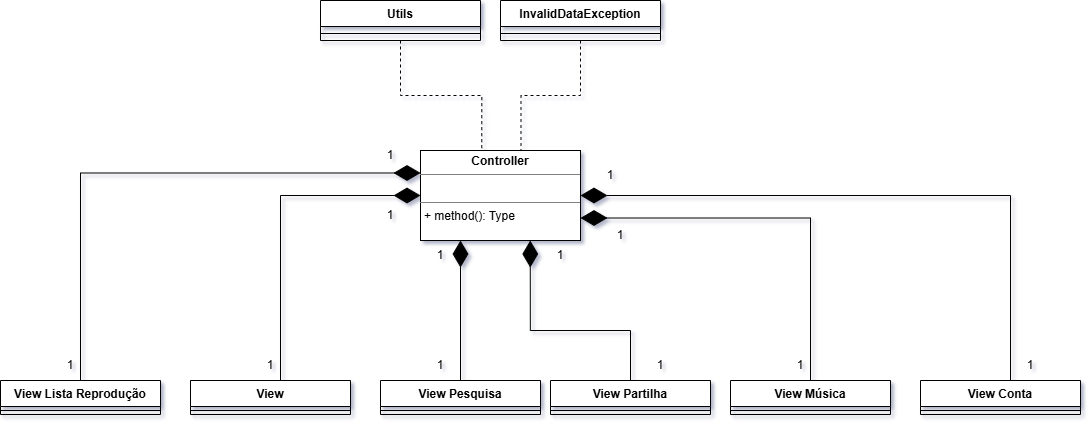

The diagram above was exported from draw.io. Its source (the exported page's mxGraphModel, read from the mxfile embedded in the PNG):
<mxGraphModel dx="1578" dy="937" grid="1" gridSize="10" guides="1" tooltips="1" connect="1" arrows="1" fold="1" page="1" pageScale="1" pageWidth="827" pageHeight="1169" math="0" shadow="0">
  <root>
    <mxCell id="0" />
    <mxCell id="1" parent="0" />
    <mxCell id="_-fTkpyCh-WG-ixHy8mi-46" parent="1" style="verticalAlign=top;align=left;overflow=fill;html=1;whiteSpace=wrap;" value="&lt;p style=&quot;margin:0px;margin-top:4px;text-align:center;&quot;&gt;&lt;b&gt;Controller&lt;/b&gt;&lt;/p&gt;&lt;hr size=&quot;1&quot; style=&quot;border-style:solid;&quot;&gt;&lt;p style=&quot;margin:0px;margin-left:4px;&quot;&gt;&lt;br&gt;&lt;/p&gt;&lt;hr size=&quot;1&quot; style=&quot;border-style:solid;&quot;&gt;&lt;p style=&quot;margin:0px;margin-left:4px;&quot;&gt;+ method(): Type&lt;/p&gt;" vertex="1">
      <mxGeometry height="90" width="160" x="750" y="450" as="geometry" />
    </mxCell>
    <mxCell id="_-fTkpyCh-WG-ixHy8mi-47" parent="1" style="swimlane;fontStyle=1;align=center;verticalAlign=top;childLayout=stackLayout;horizontal=1;startSize=26;horizontalStack=0;resizeParent=1;resizeParentMax=0;resizeLast=0;collapsible=1;marginBottom=0;whiteSpace=wrap;html=1;" value="View Lista Reprodução" vertex="1">
      <mxGeometry height="34" width="160" x="330" y="680" as="geometry" />
    </mxCell>
    <mxCell id="_-fTkpyCh-WG-ixHy8mi-48" parent="_-fTkpyCh-WG-ixHy8mi-47" style="line;strokeWidth=1;fillColor=none;align=left;verticalAlign=middle;spacingTop=-1;spacingLeft=3;spacingRight=3;rotatable=0;labelPosition=right;points=[];portConstraint=eastwest;strokeColor=inherit;" value="" vertex="1">
      <mxGeometry height="8" width="160" y="26" as="geometry" />
    </mxCell>
    <mxCell id="_-fTkpyCh-WG-ixHy8mi-49" edge="1" parent="1" style="endArrow=diamondThin;endFill=1;endSize=24;html=1;rounded=0;exitX=0.5;exitY=0;exitDx=0;exitDy=0;edgeStyle=orthogonalEdgeStyle;entryX=0;entryY=0.25;entryDx=0;entryDy=0;" target="_-fTkpyCh-WG-ixHy8mi-46" value="">
      <mxGeometry relative="1" width="160" as="geometry">
        <Array as="points">
          <mxPoint x="410" y="680" />
          <mxPoint x="410" y="473" />
        </Array>
        <mxPoint x="380" y="680" as="sourcePoint" />
        <mxPoint x="440" y="490" as="targetPoint" />
      </mxGeometry>
    </mxCell>
    <mxCell id="_-fTkpyCh-WG-ixHy8mi-50" parent="1" style="swimlane;fontStyle=1;align=center;verticalAlign=top;childLayout=stackLayout;horizontal=1;startSize=26;horizontalStack=0;resizeParent=1;resizeParentMax=0;resizeLast=0;collapsible=1;marginBottom=0;whiteSpace=wrap;html=1;" value="View" vertex="1">
      <mxGeometry height="34" width="160" x="520" y="680" as="geometry" />
    </mxCell>
    <mxCell id="_-fTkpyCh-WG-ixHy8mi-51" parent="_-fTkpyCh-WG-ixHy8mi-50" style="line;strokeWidth=1;fillColor=none;align=left;verticalAlign=middle;spacingTop=-1;spacingLeft=3;spacingRight=3;rotatable=0;labelPosition=right;points=[];portConstraint=eastwest;strokeColor=inherit;" value="" vertex="1">
      <mxGeometry height="8" width="160" y="26" as="geometry" />
    </mxCell>
    <mxCell id="_-fTkpyCh-WG-ixHy8mi-52" edge="1" parent="1" style="endArrow=diamondThin;endFill=1;endSize=24;html=1;rounded=0;exitX=0.35;exitY=-0.005;exitDx=0;exitDy=0;edgeStyle=orthogonalEdgeStyle;entryX=0;entryY=0.5;entryDx=0;entryDy=0;exitPerimeter=0;" target="_-fTkpyCh-WG-ixHy8mi-46" value="">
      <mxGeometry relative="1" width="160" as="geometry">
        <Array as="points">
          <mxPoint x="610" y="680" />
          <mxPoint x="610" y="495" />
        </Array>
        <mxPoint x="520" y="680" as="sourcePoint" />
        <mxPoint x="719.9999999999998" y="500.16999999999996" as="targetPoint" />
      </mxGeometry>
    </mxCell>
    <mxCell id="_-fTkpyCh-WG-ixHy8mi-53" parent="1" style="swimlane;fontStyle=1;align=center;verticalAlign=top;childLayout=stackLayout;horizontal=1;startSize=26;horizontalStack=0;resizeParent=1;resizeParentMax=0;resizeLast=0;collapsible=1;marginBottom=0;whiteSpace=wrap;html=1;" value="View Pesquisa" vertex="1">
      <mxGeometry height="34" width="160" x="710" y="680" as="geometry" />
    </mxCell>
    <mxCell id="_-fTkpyCh-WG-ixHy8mi-54" parent="_-fTkpyCh-WG-ixHy8mi-53" style="line;strokeWidth=1;fillColor=none;align=left;verticalAlign=middle;spacingTop=-1;spacingLeft=3;spacingRight=3;rotatable=0;labelPosition=right;points=[];portConstraint=eastwest;strokeColor=inherit;" value="" vertex="1">
      <mxGeometry height="8" width="160" y="26" as="geometry" />
    </mxCell>
    <mxCell id="_-fTkpyCh-WG-ixHy8mi-55" parent="1" style="swimlane;fontStyle=1;align=center;verticalAlign=top;childLayout=stackLayout;horizontal=1;startSize=26;horizontalStack=0;resizeParent=1;resizeParentMax=0;resizeLast=0;collapsible=1;marginBottom=0;whiteSpace=wrap;html=1;" value="View Partilha" vertex="1">
      <mxGeometry height="34" width="160" x="880" y="680" as="geometry" />
    </mxCell>
    <mxCell id="_-fTkpyCh-WG-ixHy8mi-56" parent="_-fTkpyCh-WG-ixHy8mi-55" style="line;strokeWidth=1;fillColor=none;align=left;verticalAlign=middle;spacingTop=-1;spacingLeft=3;spacingRight=3;rotatable=0;labelPosition=right;points=[];portConstraint=eastwest;strokeColor=inherit;" value="" vertex="1">
      <mxGeometry height="8" width="160" y="26" as="geometry" />
    </mxCell>
    <mxCell id="_-fTkpyCh-WG-ixHy8mi-57" edge="1" parent="1" source="_-fTkpyCh-WG-ixHy8mi-55" style="endArrow=diamondThin;endFill=1;endSize=24;html=1;rounded=0;exitX=0.5;exitY=0;exitDx=0;exitDy=0;entryX=0.686;entryY=1.027;entryDx=0;entryDy=0;entryPerimeter=0;edgeStyle=orthogonalEdgeStyle;" value="">
      <mxGeometry relative="1" width="160" as="geometry">
        <Array as="points">
          <mxPoint x="960" y="630" />
          <mxPoint x="860" y="630" />
        </Array>
        <mxPoint x="959.99" y="677.5699999999999" as="sourcePoint" />
        <mxPoint x="859.75" y="540" as="targetPoint" />
      </mxGeometry>
    </mxCell>
    <mxCell id="_-fTkpyCh-WG-ixHy8mi-58" parent="1" style="swimlane;fontStyle=1;align=center;verticalAlign=top;childLayout=stackLayout;horizontal=1;startSize=26;horizontalStack=0;resizeParent=1;resizeParentMax=0;resizeLast=0;collapsible=1;marginBottom=0;whiteSpace=wrap;html=1;" value="View Música" vertex="1">
      <mxGeometry height="34" width="160" x="1060" y="680" as="geometry" />
    </mxCell>
    <mxCell id="_-fTkpyCh-WG-ixHy8mi-59" parent="_-fTkpyCh-WG-ixHy8mi-58" style="line;strokeWidth=1;fillColor=none;align=left;verticalAlign=middle;spacingTop=-1;spacingLeft=3;spacingRight=3;rotatable=0;labelPosition=right;points=[];portConstraint=eastwest;strokeColor=inherit;" value="" vertex="1">
      <mxGeometry height="8" width="160" y="26" as="geometry" />
    </mxCell>
    <mxCell id="_-fTkpyCh-WG-ixHy8mi-60" edge="1" parent="1" source="_-fTkpyCh-WG-ixHy8mi-58" style="endArrow=diamondThin;endFill=1;endSize=24;html=1;rounded=0;exitX=0.5;exitY=0;exitDx=0;exitDy=0;entryX=1;entryY=0.75;entryDx=0;entryDy=0;edgeStyle=orthogonalEdgeStyle;" target="_-fTkpyCh-WG-ixHy8mi-46" value="">
      <mxGeometry relative="1" width="160" as="geometry">
        <mxPoint x="1110" y="600" as="sourcePoint" />
        <mxPoint x="1140" y="600" as="targetPoint" />
      </mxGeometry>
    </mxCell>
    <mxCell id="_-fTkpyCh-WG-ixHy8mi-61" parent="1" style="swimlane;fontStyle=1;align=center;verticalAlign=top;childLayout=stackLayout;horizontal=1;startSize=26;horizontalStack=0;resizeParent=1;resizeParentMax=0;resizeLast=0;collapsible=1;marginBottom=0;whiteSpace=wrap;html=1;" value="View Conta" vertex="1">
      <mxGeometry height="34" width="160" x="1250" y="680" as="geometry" />
    </mxCell>
    <mxCell id="_-fTkpyCh-WG-ixHy8mi-62" parent="_-fTkpyCh-WG-ixHy8mi-61" style="line;strokeWidth=1;fillColor=none;align=left;verticalAlign=middle;spacingTop=-1;spacingLeft=3;spacingRight=3;rotatable=0;labelPosition=right;points=[];portConstraint=eastwest;strokeColor=inherit;" value="" vertex="1">
      <mxGeometry height="8" width="160" y="26" as="geometry" />
    </mxCell>
    <mxCell id="_-fTkpyCh-WG-ixHy8mi-63" edge="1" parent="1" source="_-fTkpyCh-WG-ixHy8mi-61" style="endArrow=diamondThin;endFill=1;endSize=24;html=1;rounded=0;exitX=0.5;exitY=0;exitDx=0;exitDy=0;edgeStyle=orthogonalEdgeStyle;" target="_-fTkpyCh-WG-ixHy8mi-46" value="">
      <mxGeometry relative="1" width="160" as="geometry">
        <Array as="points">
          <mxPoint x="1340" y="680" />
          <mxPoint x="1340" y="495" />
        </Array>
        <mxPoint x="1330" y="600" as="sourcePoint" />
        <mxPoint x="1130" y="520" as="targetPoint" />
      </mxGeometry>
    </mxCell>
    <mxCell id="_-fTkpyCh-WG-ixHy8mi-64" edge="1" parent="1" source="_-fTkpyCh-WG-ixHy8mi-53" style="endArrow=diamondThin;endFill=1;endSize=24;html=1;rounded=0;exitX=0.5;exitY=0;exitDx=0;exitDy=0;entryX=0.25;entryY=1;entryDx=0;entryDy=0;" target="_-fTkpyCh-WG-ixHy8mi-46" value="">
      <mxGeometry relative="1" width="160" as="geometry">
        <mxPoint x="710" y="620" as="sourcePoint" />
        <mxPoint x="870" y="620" as="targetPoint" />
      </mxGeometry>
    </mxCell>
    <mxCell id="_-fTkpyCh-WG-ixHy8mi-65" parent="1" style="text;html=1;whiteSpace=wrap;strokeColor=none;fillColor=none;align=center;verticalAlign=middle;rounded=0;" value="1" vertex="1">
      <mxGeometry height="30" width="60" x="370" y="650" as="geometry" />
    </mxCell>
    <mxCell id="_-fTkpyCh-WG-ixHy8mi-66" parent="1" style="text;html=1;whiteSpace=wrap;strokeColor=none;fillColor=none;align=center;verticalAlign=middle;rounded=0;" value="1" vertex="1">
      <mxGeometry height="30" width="60" x="570" y="650" as="geometry" />
    </mxCell>
    <mxCell id="_-fTkpyCh-WG-ixHy8mi-67" parent="1" style="text;html=1;whiteSpace=wrap;strokeColor=none;fillColor=none;align=center;verticalAlign=middle;rounded=0;" value="1" vertex="1">
      <mxGeometry height="30" width="60" x="690" y="440" as="geometry" />
    </mxCell>
    <mxCell id="_-fTkpyCh-WG-ixHy8mi-68" parent="1" style="text;html=1;whiteSpace=wrap;strokeColor=none;fillColor=none;align=center;verticalAlign=middle;rounded=0;" value="1" vertex="1">
      <mxGeometry height="30" width="60" x="690" y="500" as="geometry" />
    </mxCell>
    <mxCell id="_-fTkpyCh-WG-ixHy8mi-69" parent="1" style="text;html=1;whiteSpace=wrap;strokeColor=none;fillColor=none;align=center;verticalAlign=middle;rounded=0;" value="1" vertex="1">
      <mxGeometry height="30" width="60" x="740" y="650" as="geometry" />
    </mxCell>
    <mxCell id="_-fTkpyCh-WG-ixHy8mi-70" parent="1" style="text;html=1;whiteSpace=wrap;strokeColor=none;fillColor=none;align=center;verticalAlign=middle;rounded=0;" value="1" vertex="1">
      <mxGeometry height="30" width="60" x="740" y="540" as="geometry" />
    </mxCell>
    <mxCell id="_-fTkpyCh-WG-ixHy8mi-71" parent="1" style="text;html=1;whiteSpace=wrap;strokeColor=none;fillColor=none;align=center;verticalAlign=middle;rounded=0;" value="1" vertex="1">
      <mxGeometry height="30" width="60" x="960" y="650" as="geometry" />
    </mxCell>
    <mxCell id="_-fTkpyCh-WG-ixHy8mi-72" parent="1" style="text;html=1;whiteSpace=wrap;strokeColor=none;fillColor=none;align=center;verticalAlign=middle;rounded=0;" value="1" vertex="1">
      <mxGeometry height="30" width="60" x="860" y="540" as="geometry" />
    </mxCell>
    <mxCell id="_-fTkpyCh-WG-ixHy8mi-73" parent="1" style="text;html=1;whiteSpace=wrap;strokeColor=none;fillColor=none;align=center;verticalAlign=middle;rounded=0;" value="1" vertex="1">
      <mxGeometry height="30" width="60" x="1100" y="650" as="geometry" />
    </mxCell>
    <mxCell id="_-fTkpyCh-WG-ixHy8mi-74" parent="1" style="text;html=1;whiteSpace=wrap;strokeColor=none;fillColor=none;align=center;verticalAlign=middle;rounded=0;" value="1" vertex="1">
      <mxGeometry height="30" width="60" x="920" y="520" as="geometry" />
    </mxCell>
    <mxCell id="_-fTkpyCh-WG-ixHy8mi-75" parent="1" style="text;html=1;whiteSpace=wrap;strokeColor=none;fillColor=none;align=center;verticalAlign=middle;rounded=0;" value="1" vertex="1">
      <mxGeometry height="30" width="60" x="910" y="460" as="geometry" />
    </mxCell>
    <mxCell id="_-fTkpyCh-WG-ixHy8mi-76" parent="1" style="text;html=1;whiteSpace=wrap;strokeColor=none;fillColor=none;align=center;verticalAlign=middle;rounded=0;" value="1" vertex="1">
      <mxGeometry height="30" width="60" x="1330" y="650" as="geometry" />
    </mxCell>
    <mxCell id="_-fTkpyCh-WG-ixHy8mi-77" parent="1" style="swimlane;fontStyle=1;align=center;verticalAlign=top;childLayout=stackLayout;horizontal=1;startSize=26;horizontalStack=0;resizeParent=1;resizeParentMax=0;resizeLast=0;collapsible=1;marginBottom=0;whiteSpace=wrap;html=1;" value="InvalidDataException" vertex="1">
      <mxGeometry height="40" width="160" x="830" y="300" as="geometry" />
    </mxCell>
    <mxCell id="_-fTkpyCh-WG-ixHy8mi-78" parent="_-fTkpyCh-WG-ixHy8mi-77" style="line;strokeWidth=1;fillColor=none;align=left;verticalAlign=middle;spacingTop=-1;spacingLeft=3;spacingRight=3;rotatable=0;labelPosition=right;points=[];portConstraint=eastwest;strokeColor=inherit;" value="" vertex="1">
      <mxGeometry height="14" width="160" y="26" as="geometry" />
    </mxCell>
    <mxCell id="_-fTkpyCh-WG-ixHy8mi-79" edge="1" parent="1" source="_-fTkpyCh-WG-ixHy8mi-77" style="edgeStyle=orthogonalEdgeStyle;rounded=0;orthogonalLoop=1;jettySize=auto;html=1;entryX=0.628;entryY=0.006;entryDx=0;entryDy=0;entryPerimeter=0;dashed=1;endArrow=none;endFill=0;" target="_-fTkpyCh-WG-ixHy8mi-46">
      <mxGeometry relative="1" as="geometry" />
    </mxCell>
    <mxCell id="_-fTkpyCh-WG-ixHy8mi-80" parent="1" style="swimlane;fontStyle=1;align=center;verticalAlign=top;childLayout=stackLayout;horizontal=1;startSize=26;horizontalStack=0;resizeParent=1;resizeParentMax=0;resizeLast=0;collapsible=1;marginBottom=0;whiteSpace=wrap;html=1;" value="Utils" vertex="1">
      <mxGeometry height="40" width="160" x="650" y="300" as="geometry" />
    </mxCell>
    <mxCell id="_-fTkpyCh-WG-ixHy8mi-81" parent="_-fTkpyCh-WG-ixHy8mi-80" style="line;strokeWidth=1;fillColor=none;align=left;verticalAlign=middle;spacingTop=-1;spacingLeft=3;spacingRight=3;rotatable=0;labelPosition=right;points=[];portConstraint=eastwest;strokeColor=inherit;" value="" vertex="1">
      <mxGeometry height="14" width="160" y="26" as="geometry" />
    </mxCell>
    <mxCell id="_-fTkpyCh-WG-ixHy8mi-82" edge="1" parent="1" source="_-fTkpyCh-WG-ixHy8mi-80" style="edgeStyle=orthogonalEdgeStyle;rounded=0;orthogonalLoop=1;jettySize=auto;html=1;entryX=0.383;entryY=-0.006;entryDx=0;entryDy=0;entryPerimeter=0;dashed=1;endArrow=none;endFill=0;" target="_-fTkpyCh-WG-ixHy8mi-46">
      <mxGeometry relative="1" as="geometry" />
    </mxCell>
  </root>
</mxGraphModel>